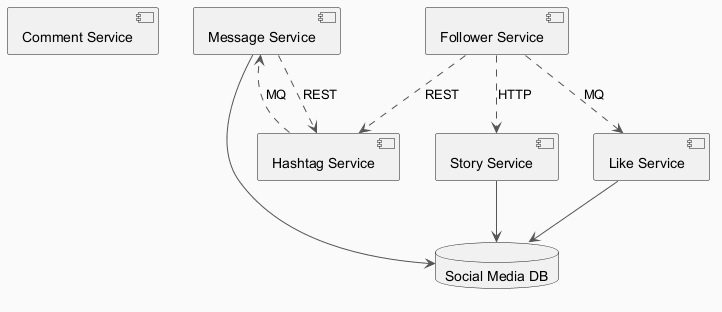

The diagram above was rendered by PlantUML. Its source (embedded in the PNG):
@startuml
skinparam backgroundColor #FAFAFA
skinparam classBackgroundColor #FFF3E0
skinparam classBorderColor #E65100
skinparam ArrowColor #555555
component "Comment Service" as C_CommentService
component "Message Service" as C_MessageService
component "Story Service" as C_StoryService
component "Like Service" as C_LikeService
component "Follower Service" as C_FollowerService
component "Hashtag Service" as C_HashtagService
database "Social Media DB" as DB_social_media
C_MessageService --> DB_social_media
C_StoryService --> DB_social_media
C_LikeService --> DB_social_media
C_FollowerService ..> C_HashtagService : REST
C_MessageService ..> C_HashtagService : REST
C_FollowerService ..> C_StoryService : HTTP
C_FollowerService ..> C_LikeService : MQ
C_HashtagService ..> C_MessageService : MQ
@enduml